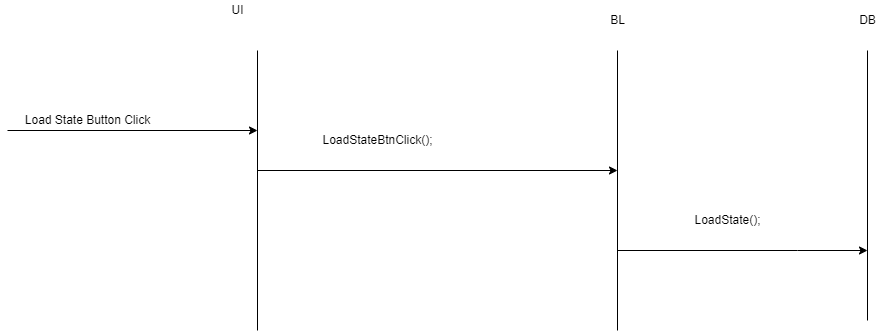

The diagram above was exported from draw.io. Its source (the exported page's mxGraphModel, read from the mxfile embedded in the PNG):
<mxGraphModel dx="1718" dy="482" grid="1" gridSize="10" guides="1" tooltips="1" connect="1" arrows="1" fold="1" page="1" pageScale="1" pageWidth="850" pageHeight="1100" math="0" shadow="0">
  <root>
    <mxCell id="0" />
    <mxCell id="1" parent="0" />
    <mxCell id="Wy6aopkuRBbsfjJyQNHB-1" value="" style="endArrow=none;html=1;rounded=0;" parent="1" edge="1">
      <mxGeometry width="50" height="50" relative="1" as="geometry">
        <mxPoint x="240" y="400" as="sourcePoint" />
        <mxPoint x="240" y="120" as="targetPoint" />
      </mxGeometry>
    </mxCell>
    <mxCell id="Wy6aopkuRBbsfjJyQNHB-2" value="" style="endArrow=none;html=1;rounded=0;" parent="1" edge="1">
      <mxGeometry width="50" height="50" relative="1" as="geometry">
        <mxPoint x="600" y="400" as="sourcePoint" />
        <mxPoint x="600" y="120" as="targetPoint" />
      </mxGeometry>
    </mxCell>
    <mxCell id="Wy6aopkuRBbsfjJyQNHB-3" value="" style="endArrow=classic;html=1;rounded=0;" parent="1" edge="1">
      <mxGeometry width="50" height="50" relative="1" as="geometry">
        <mxPoint x="240" y="240" as="sourcePoint" />
        <mxPoint x="600" y="240" as="targetPoint" />
      </mxGeometry>
    </mxCell>
    <mxCell id="Wy6aopkuRBbsfjJyQNHB-4" value="" style="endArrow=classic;html=1;rounded=0;" parent="1" edge="1">
      <mxGeometry width="50" height="50" relative="1" as="geometry">
        <mxPoint x="-10" y="200" as="sourcePoint" />
        <mxPoint x="240" y="200" as="targetPoint" />
      </mxGeometry>
    </mxCell>
    <mxCell id="Wy6aopkuRBbsfjJyQNHB-5" value="" style="endArrow=classic;html=1;rounded=0;" parent="1" edge="1">
      <mxGeometry width="50" height="50" relative="1" as="geometry">
        <mxPoint x="600" y="320" as="sourcePoint" />
        <mxPoint x="850" y="320" as="targetPoint" />
        <Array as="points">
          <mxPoint x="780" y="320" />
        </Array>
      </mxGeometry>
    </mxCell>
    <mxCell id="Wy6aopkuRBbsfjJyQNHB-6" value="UI" style="text;html=1;align=center;verticalAlign=middle;resizable=0;points=[];autosize=1;strokeColor=none;fillColor=none;" parent="1" vertex="1">
      <mxGeometry x="205" y="70" width="30" height="20" as="geometry" />
    </mxCell>
    <mxCell id="Wy6aopkuRBbsfjJyQNHB-7" value="BL" style="text;html=1;align=center;verticalAlign=middle;resizable=0;points=[];autosize=1;strokeColor=none;fillColor=none;" parent="1" vertex="1">
      <mxGeometry x="585" y="80" width="30" height="20" as="geometry" />
    </mxCell>
    <mxCell id="Wy6aopkuRBbsfjJyQNHB-8" value="LoadState();" style="text;html=1;align=center;verticalAlign=middle;resizable=0;points=[];autosize=1;strokeColor=none;fillColor=none;" parent="1" vertex="1">
      <mxGeometry x="670" y="280" width="80" height="20" as="geometry" />
    </mxCell>
    <mxCell id="Wy6aopkuRBbsfjJyQNHB-9" value="LoadStateBtnClick();" style="text;html=1;align=center;verticalAlign=middle;resizable=0;points=[];autosize=1;strokeColor=none;fillColor=none;" parent="1" vertex="1">
      <mxGeometry x="295" y="200" width="130" height="20" as="geometry" />
    </mxCell>
    <mxCell id="Wy6aopkuRBbsfjJyQNHB-10" value="Load State Button Click" style="text;html=1;align=center;verticalAlign=middle;resizable=0;points=[];autosize=1;strokeColor=none;fillColor=none;" parent="1" vertex="1">
      <mxGeometry y="180" width="140" height="20" as="geometry" />
    </mxCell>
    <mxCell id="Wy6aopkuRBbsfjJyQNHB-11" value="" style="endArrow=none;html=1;rounded=0;" parent="1" edge="1">
      <mxGeometry width="50" height="50" relative="1" as="geometry">
        <mxPoint x="850" y="390" as="sourcePoint" />
        <mxPoint x="850" y="120" as="targetPoint" />
      </mxGeometry>
    </mxCell>
    <mxCell id="Wy6aopkuRBbsfjJyQNHB-12" value="DB" style="text;html=1;align=center;verticalAlign=middle;resizable=0;points=[];autosize=1;strokeColor=none;fillColor=none;" parent="1" vertex="1">
      <mxGeometry x="835" y="80" width="30" height="20" as="geometry" />
    </mxCell>
  </root>
</mxGraphModel>